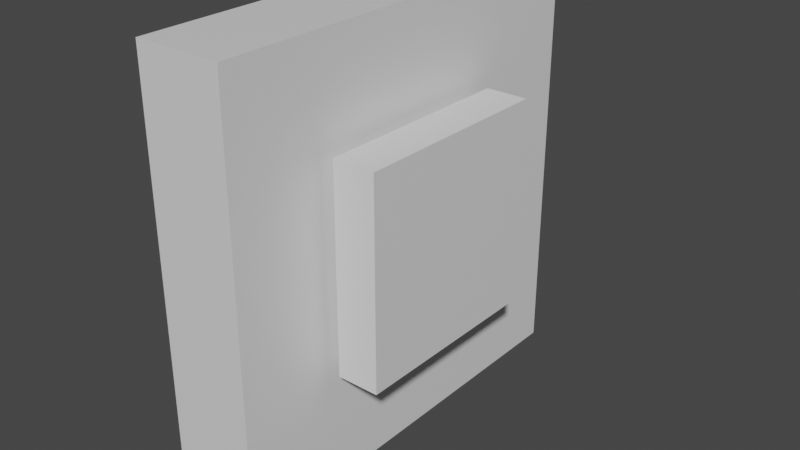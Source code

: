 # Source: Button.blend  (saved by Blender 2.93.20; exported with 4.5.12 LTS)
import bpy
from mathutils import Matrix  # noqa: F401  (used for matrix-valued properties, if any)

bpy.ops.wm.read_factory_settings(use_empty=True)
scene = bpy.context.scene
scene.name = 'Scene'

# ---- collections
col_collection = bpy.data.collections.new('Collection'); scene.collection.children.link(col_collection)

# ---- materials (node trees are filled in below, after node groups)
mat_material = bpy.data.materials.new('Material')
mat_material.alpha_threshold = 0.0
mat_material.use_transparent_shadow = False
mat_material.line_color = (0.0, 0.0, 0.0, 1.0)
mat_material_001 = bpy.data.materials.new('Material.001')
mat_material_001.alpha_threshold = 0.0
mat_material_001.use_transparent_shadow = False
mat_material_001.line_color = (0.0, 0.0, 0.0, 1.0)

# ---- material node trees
mat_material.use_nodes = True; mat_material.node_tree.nodes.clear()
_N = mat_material.node_tree.nodes; _L = mat_material.node_tree.links
n0 = _N.new('ShaderNodeOutputMaterial'); n0.name = 'Material Output'; n0.location = (300, 300)
n1 = _N.new('ShaderNodeBsdfPrincipled'); n1.name = 'Principled BSDF'; n1.location = (10, 300)
n1.distribution = 'GGX'
n1.subsurface_method = 'BURLEY'
n1.inputs[2].default_value = 0.4
n1.inputs[3].default_value = 1.45
n1.inputs[27].default_value = (0.0, 0.0, 0.0, 1.0)
n1.inputs[28].default_value = 1.0
_L.new(n1.outputs[0], n0.inputs[0])
n0.is_active_output = True
mat_material_001.use_nodes = True; mat_material_001.node_tree.nodes.clear()
_N = mat_material_001.node_tree.nodes; _L = mat_material_001.node_tree.links
n0 = _N.new('ShaderNodeOutputMaterial'); n0.name = 'Material Output'; n0.location = (300, 300)
n1 = _N.new('ShaderNodeBsdfPrincipled'); n1.name = 'Principled BSDF'; n1.location = (10, 300)
n1.distribution = 'GGX'
n1.subsurface_method = 'BURLEY'
n1.inputs[2].default_value = 0.4
n1.inputs[3].default_value = 1.45
n1.inputs[27].default_value = (0.0, 0.0, 0.0, 1.0)
n1.inputs[28].default_value = 1.0
_L.new(n1.outputs[0], n0.inputs[0])
n0.is_active_output = True

# ---- world
world_world = bpy.data.worlds.new('World'); scene.world = world_world
world_world.use_nodes = True; world_world.node_tree.nodes.clear()
_N = world_world.node_tree.nodes; _L = world_world.node_tree.links
n0 = _N.new('ShaderNodeOutputWorld'); n0.name = 'World Output'; n0.location = (300, 300)
n1 = _N.new('ShaderNodeBackground'); n1.name = 'Background'; n1.location = (10, 300)
n1.inputs[0].default_value = (0.05088, 0.05088, 0.05088, 1.0)
_L.new(n1.outputs[0], n0.inputs[0])
n0.is_active_output = True
world_world.color = (0.05088, 0.05088, 0.05088)
world_world.use_sun_shadow = False
world_world.sun_shadow_jitter_overblur = 0.0

# ---- meshes
me_cube = bpy.data.meshes.new('Cube')
me_cube.from_pydata([(1.0, 1.0, 1.0), (1.0, 1.0, -1.0), (1.0, -1.0, 1.0), (1.0, -1.0, -1.0), (-1.0, 1.0, 1.0), (-1.0, 1.0, -1.0), (-1.0, -1.0, 1.0), (-1.0, -1.0, -1.0)], [], [(0, 4, 6, 2), (3, 2, 6, 7), (7, 6, 4, 5), (5, 1, 3, 7), (1, 0, 2, 3), (5, 4, 0, 1)])
_uv = me_cube.uv_layers.new(name='UVMap')
_uv.uv.foreach_set('vector', [0.625, 0.5, 0.875, 0.5, 0.875, 0.75, 0.625, 0.75, 0.375, 0.75, 0.625, 0.75, 0.625, 1.0, 0.375, 1.0, 0.375, 0.0, 0.625, 0.0, 0.625, 0.25, 0.375, 0.25, 0.125, 0.5, 0.375, 0.5, 0.375, 0.75, 0.125, 0.75, 0.375, 0.5, 0.625, 0.5, 0.625, 0.75, 0.375, 0.75, 0.375, 0.25, 0.625, 0.25, 0.625, 0.5, 0.375, 0.5])
me_cube.materials.append(mat_material)
me_cube.use_remesh_preserve_volume = False
me_cube.use_remesh_preserve_attributes = False
me_cube.use_mirror_vertex_groups = False
me_cube.update()
me_cube_001 = bpy.data.meshes.new('Cube.001')
me_cube_001.from_pydata([(1.0, 1.0, 1.0), (1.0, 1.0, -1.0), (1.0, -1.0, 1.0), (1.0, -1.0, -1.0), (-1.0, 1.0, 1.0), (-1.0, 1.0, -1.0), (-1.0, -1.0, 1.0), (-1.0, -1.0, -1.0)], [], [(0, 4, 6, 2), (3, 2, 6, 7), (7, 6, 4, 5), (5, 1, 3, 7), (1, 0, 2, 3), (5, 4, 0, 1)])
_uv = me_cube_001.uv_layers.new(name='UVMap')
_uv.uv.foreach_set('vector', [0.625, 0.5, 0.875, 0.5, 0.875, 0.75, 0.625, 0.75, 0.375, 0.75, 0.625, 0.75, 0.625, 1.0, 0.375, 1.0, 0.375, 0.0, 0.625, 0.0, 0.625, 0.25, 0.375, 0.25, 0.125, 0.5, 0.375, 0.5, 0.375, 0.75, 0.125, 0.75, 0.375, 0.5, 0.625, 0.5, 0.625, 0.75, 0.375, 0.75, 0.375, 0.25, 0.625, 0.25, 0.625, 0.5, 0.375, 0.5])
me_cube_001.materials.append(mat_material_001)
me_cube_001.use_remesh_preserve_volume = False
me_cube_001.use_remesh_preserve_attributes = False
me_cube_001.use_mirror_vertex_groups = False
me_cube_001.update()

# ---- objects
ob_cube = bpy.data.objects.new('Cube', me_cube)
ob_cube_001 = bpy.data.objects.new('Cube.001', me_cube_001)

# ---- transforms, parenting, visibility, modifiers, constraints
ob_cube.location = (0.0, 0.0, 0.0)
ob_cube.scale = (-0.06011, 0.2931, 0.2931)
ob_cube.lock_rotations_4d = False
ob_cube.empty_display_type = 'ARROWS'
ob_cube.lineart.crease_threshold = 0.0
ob_cube_001.location = (0.1073, -0.02005, 0.01585)
ob_cube_001.scale = (-0.02871, 0.14, 0.14)
ob_cube_001.lock_rotations_4d = False
ob_cube_001.empty_display_type = 'ARROWS'
ob_cube_001.lineart.crease_threshold = 0.0

# ---- collection membership
col_collection.objects.link(ob_cube)
col_collection.objects.link(ob_cube_001)

# ---- scene / render settings (as saved in the file)
scene.frame_start = 1; scene.frame_end = 250; scene.frame_set(1)
scene.render.engine = 'BLENDER_EEVEE_NEXT'
scene.cycles.use_denoising = False
scene.cycles.samples = 128
scene.cycles.sampling_pattern = 'TABULATED_SOBOL'
scene.cycles.use_adaptive_sampling = False
scene.cycles.use_light_tree = False
scene.view_settings.view_transform = 'Filmic'
bpy.context.view_layer.update()

# ---- added for rendering (the .blend has no active camera and no usable light): camera, sun
cam_auto = bpy.data.cameras.new('AutoCamera')
cam_auto.lens = 50.0
cam_auto.sensor_width = 36.0
cam_auto.clip_end = 1000.0
ob_auto_camera = bpy.data.objects.new('AutoCamera', cam_auto)
scene.collection.objects.link(ob_auto_camera)
ob_auto_camera.location = (0.826055, -0.945734, 0.630489)
ob_auto_camera.rotation_euler = (1.09748, -7.21219e-08, 0.694738)
scene.camera = ob_auto_camera
light_auto_sun = bpy.data.lights.new('AutoSun', 'SUN')
light_auto_sun.energy = 3.0
light_auto_sun.angle = 0.0523599
ob_auto_sun = bpy.data.objects.new('AutoSun', light_auto_sun)
scene.collection.objects.link(ob_auto_sun)
ob_auto_sun.rotation_euler = (0.872665, 0.174533, 0.523599)
bpy.context.view_layer.update()
